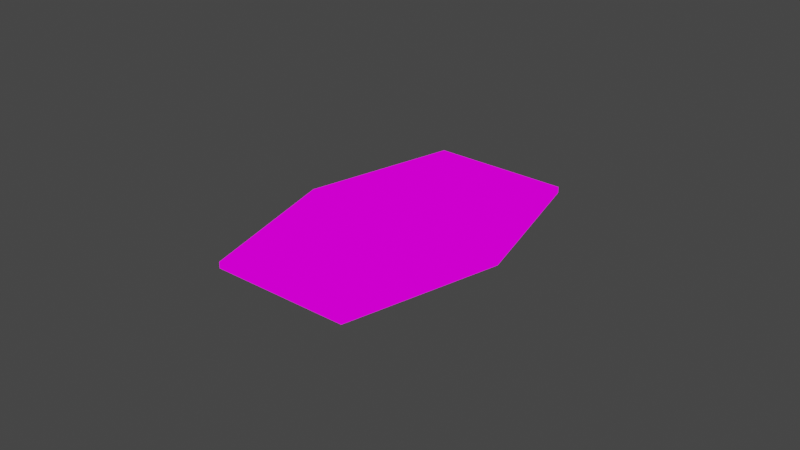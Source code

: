 # Source: sabacc_card_base.blend  (saved by Blender 3.6.11; exported with 4.5.12 LTS)
import bpy
from mathutils import Matrix  # noqa: F401  (used for matrix-valued properties, if any)

bpy.ops.wm.read_factory_settings(use_empty=True)
scene = bpy.context.scene
scene.name = 'Scene'

# ---- collections
col_collection = bpy.data.collections.new('Collection'); scene.collection.children.link(col_collection)

# ---- images (referenced by path relative to the original .blend; pixels are not part of the script)
import os
ASSET_DIR = os.environ.get("B2B_ASSET_DIR", "")  # directory of the original .blend (textures are referenced by path, not embedded)
HERE = os.path.dirname(os.path.abspath(__file__))  # packed textures are extracted next to this script under _unpacked/

def load_image(name, relpath, width, height, colorspace="sRGB"):
    """Load a texture the original file referenced (path relative to the .blend, or extracted next to this script)."""
    p = next((c for c in (os.path.join(HERE, relpath), os.path.join(ASSET_DIR, relpath)) if relpath and os.path.exists(c)), "")
    if p:
        img = bpy.data.images.load(p, check_existing=True)
        img.name = name
    else:  # same state as the original file: an image datablock whose file is absent (Cycles renders it pink)
        img = bpy.data.images.new(name, width, height)
        img.source = "FILE"
        img.filepath = "//" + (relpath or name)
    img.colorspace_settings.name = colorspace
    return img
img_zen_color__512x_512_png = load_image('zen-color--512x-512.png', 'zen-color--512x-512.png', 1024, 1024, 'sRGB')

# ---- materials (node trees are filled in below, after node groups)
mat_zenuv_generic_material_001 = bpy.data.materials.new('ZenUV_Generic_Material.001')
mat_zenuv_generic_material_001.use_transparent_shadow = False

# ---- node groups
ng_zen_uv_checker = bpy.data.node_groups.new('Zen UV Checker', 'ShaderNodeTree')
_s = ng_zen_uv_checker.interface.new_socket(name='MixedShader', in_out='OUTPUT', socket_type='NodeSocketShader')
_s = ng_zen_uv_checker.interface.new_socket(name='MainShader', in_out='INPUT', socket_type='NodeSocketShader')
_N = ng_zen_uv_checker.nodes; _L = ng_zen_uv_checker.links
n0 = _N.new('NodeGroupInput'); n0.name = 'Group Input'; n0.location = (-200, 0)
n1 = _N.new('NodeGroupOutput'); n1.name = 'Group Output'; n1.location = (400, 0)
n2 = _N.new('ShaderNodeTexImage'); n2.name = 'ZenUV_Texture_node'; n2.location = (0, 0)
n2.image = img_zen_color__512x_512_png
n3 = _N.new('ShaderNodeMapping'); n3.name = 'ZenUV_Tiler_node'; n3.location = (0, 0)
n3.vector_type = 'VECTOR'
n4 = _N.new('ShaderNodeTexCoord'); n4.name = 'Texture Coordinate'; n4.location = (0, 0)
n5 = _N.new('ShaderNodeVectorMath'); n5.name = 'Vector Math'; n5.location = (0, 0)
n6 = _N.new('ShaderNodeCombineXYZ'); n6.name = 'Combine XYZ'; n6.location = (0, 0)
n7 = _N.new('ShaderNodeValue'); n7.name = 'ZenUV_Offsetter_node'; n7.location = (0, 0)
n7.outputs[0].default_value = 0.0
_L.new(n7.outputs[0], n6.inputs[1])
_L.new(n6.outputs[0], n5.inputs[1])
_L.new(n4.outputs[2], n5.inputs[0])
_L.new(n5.outputs[0], n3.inputs[0])
_L.new(n2.outputs[0], n1.inputs[0])
_L.new(n3.outputs[0], n2.inputs[0])
n1.is_active_output = True

# ---- material node trees
mat_zenuv_generic_material_001.use_nodes = True; mat_zenuv_generic_material_001.node_tree.nodes.clear()
_N = mat_zenuv_generic_material_001.node_tree.nodes; _L = mat_zenuv_generic_material_001.node_tree.links
n0 = _N.new('ShaderNodeBsdfPrincipled'); n0.name = 'Principled BSDF'; n0.location = (10, 300)
n0.distribution = 'GGX'
n0.subsurface_method = 'RANDOM_WALK_SKIN'
n0.inputs[3].default_value = 1.45
n0.inputs[27].default_value = (0.0, 0.0, 0.0, 1.0)
n0.inputs[28].default_value = 1.0
n1 = _N.new('ShaderNodeOutputMaterial'); n1.name = 'Material Output'; n1.location = (300, 300)
n2 = _N.new('ShaderNodeGroup'); n2.name = 'ZenUV_Override'; n2.location = (100, 300)
n2.node_tree = ng_zen_uv_checker
_L.new(n2.outputs[0], n1.inputs[0])
_L.new(n0.outputs[0], n2.inputs[0])
n1.is_active_output = True

# ---- world
world_world = bpy.data.worlds.new('World'); scene.world = world_world
world_world.use_nodes = True; world_world.node_tree.nodes.clear()
_N = world_world.node_tree.nodes; _L = world_world.node_tree.links
n0 = _N.new('ShaderNodeOutputWorld'); n0.name = 'World Output'; n0.location = (300, 300)
n1 = _N.new('ShaderNodeBackground'); n1.name = 'Background'; n1.location = (10, 300)
n1.inputs[0].default_value = (0.05088, 0.05088, 0.05088, 1.0)
_L.new(n1.outputs[0], n0.inputs[0])
n0.is_active_output = True
world_world.color = (0.05088, 0.05088, 0.05088)
world_world.use_sun_shadow = False
world_world.sun_shadow_jitter_overblur = 0.0

# ---- meshes
me_cube = bpy.data.meshes.new('Cube')
me_cube.from_pydata([(-0.0225, -0.05, -0.005), (-0.0225, -0.05, 0.005), (-0.0225, 0.05, -0.005), (-0.0225, 0.05, 0.005), (0.0225, -0.05, -0.005), (0.0225, -0.05, 0.005), (0.0225, 0.05, -0.005), (0.0225, 0.05, 0.005), (-0.03492, 0.0, -0.005), (-0.03492, 0.0, 0.005), (0.03492, 0.0, -0.005), (0.03492, 0.0, 0.005)], [], [(8, 9, 3, 2), (2, 3, 7, 6), (10, 11, 5, 4), (4, 5, 1, 0), (8, 10, 4, 0), (11, 9, 1, 5), (7, 3, 9, 11), (2, 6, 10, 8), (6, 7, 11, 10), (0, 1, 9, 8)])
_uv = me_cube.uv_layers.new(name='UVMap')
_uv.uv.foreach_set('vector', [0.5, 0.07333, 0.5, 0.1687, 0.02294, 0.1687, 0.02294, 0.07333, 0.7147, 0.07333, 0.7147, 0.1687, 0.2853, 0.1687, 0.2853, 0.07333, 0.5, 0.07333, 0.5, 0.1687, 0.02294, 0.1687, 0.02294, 0.07333, 0.7147, 0.07333, 0.7147, 0.1687, 0.2853, 0.1687, 0.2853, 0.07333, 0.9485, 0.7212, 0.6021, 0.7212, 0.6637, 0.4733, 0.8869, 0.4733, 0.5622, 0.5984, 0.009601, 0.5984, 0.1079, 0.2028, 0.4639, 0.2028, 0.4639, 0.9941, 0.1079, 0.9941, 0.009601, 0.5984, 0.5622, 0.5984, 0.8869, 0.9692, 0.6637, 0.9692, 0.6021, 0.7212, 0.9485, 0.7212, 0.9771, 0.07333, 0.9771, 0.1687, 0.5, 0.1687, 0.5, 0.07333, 0.9771, 0.07333, 0.9771, 0.1687, 0.5, 0.1687, 0.5, 0.07333])
me_cube.materials.append(mat_zenuv_generic_material_001)
me_cube.update()

# ---- objects
ob_card = bpy.data.objects.new('Card', me_cube)

# ---- transforms, parenting, visibility, modifiers, constraints
ob_card.location = (0.0, 0.0, 0.0)
ob_card.scale = (1.0, 1.0, 0.2)

# ---- collection membership
col_collection.objects.link(ob_card)

# ---- scene / render settings (as saved in the file)
scene.frame_start = 1; scene.frame_end = 250; scene.frame_set(1)
scene.render.engine = 'BLENDER_EEVEE_NEXT'
scene.cycles.sampling_pattern = 'TABULATED_SOBOL'
scene.view_settings.view_transform = 'Filmic'
bpy.context.view_layer.update()

# ---- added for rendering (the .blend has no active camera and no usable light): camera, sun
cam_auto = bpy.data.cameras.new('AutoCamera')
cam_auto.lens = 50.0
cam_auto.sensor_width = 36.0
cam_auto.clip_end = 1000.0
ob_auto_camera = bpy.data.objects.new('AutoCamera', cam_auto)
scene.collection.objects.link(ob_auto_camera)
ob_auto_camera.location = (0.185045, -0.222054, 0.148036)
ob_auto_camera.rotation_euler = (1.09748, -7.21219e-08, 0.694738)
scene.camera = ob_auto_camera
light_auto_sun = bpy.data.lights.new('AutoSun', 'SUN')
light_auto_sun.energy = 3.0
light_auto_sun.angle = 0.0523599
ob_auto_sun = bpy.data.objects.new('AutoSun', light_auto_sun)
scene.collection.objects.link(ob_auto_sun)
ob_auto_sun.rotation_euler = (0.872665, 0.174533, 0.523599)
bpy.context.view_layer.update()
